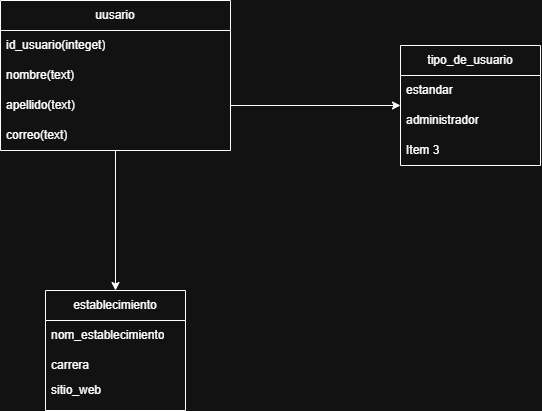

The diagram above was exported from draw.io. Its source (the exported page's mxGraphModel, read from the mxfile embedded in the PNG):
<mxGraphModel dx="2562" dy="1152" grid="1" gridSize="10" guides="1" tooltips="1" connect="1" arrows="1" fold="1" page="1" pageScale="1" pageWidth="827" pageHeight="1169" math="0" shadow="0">
  <root>
    <mxCell id="0" />
    <mxCell id="1" parent="0" />
    <mxCell id="FRvV50Bc366Ae087ieRI-23" style="edgeStyle=orthogonalEdgeStyle;rounded=0;orthogonalLoop=1;jettySize=auto;html=1;" parent="1" source="FRvV50Bc366Ae087ieRI-1" target="FRvV50Bc366Ae087ieRI-14" edge="1">
      <mxGeometry relative="1" as="geometry" />
    </mxCell>
    <mxCell id="FRvV50Bc366Ae087ieRI-1" value="uusario" style="swimlane;fontStyle=0;childLayout=stackLayout;horizontal=1;startSize=30;horizontalStack=0;resizeParent=1;resizeParentMax=0;resizeLast=0;collapsible=1;marginBottom=0;whiteSpace=wrap;html=1;" parent="1" vertex="1">
      <mxGeometry x="120" y="60" width="230" height="150" as="geometry" />
    </mxCell>
    <mxCell id="FRvV50Bc366Ae087ieRI-13" value="id_usuario(integet)" style="text;strokeColor=none;fillColor=none;align=left;verticalAlign=middle;spacingLeft=4;spacingRight=4;overflow=hidden;points=[[0,0.5],[1,0.5]];portConstraint=eastwest;rotatable=0;whiteSpace=wrap;html=1;" parent="FRvV50Bc366Ae087ieRI-1" vertex="1">
      <mxGeometry y="30" width="230" height="30" as="geometry" />
    </mxCell>
    <mxCell id="FRvV50Bc366Ae087ieRI-2" value="nombre(text)" style="text;strokeColor=none;fillColor=none;align=left;verticalAlign=middle;spacingLeft=4;spacingRight=4;overflow=hidden;points=[[0,0.5],[1,0.5]];portConstraint=eastwest;rotatable=0;whiteSpace=wrap;html=1;" parent="FRvV50Bc366Ae087ieRI-1" vertex="1">
      <mxGeometry y="60" width="230" height="30" as="geometry" />
    </mxCell>
    <mxCell id="FRvV50Bc366Ae087ieRI-3" value="apellido(text)" style="text;strokeColor=none;fillColor=none;align=left;verticalAlign=middle;spacingLeft=4;spacingRight=4;overflow=hidden;points=[[0,0.5],[1,0.5]];portConstraint=eastwest;rotatable=0;whiteSpace=wrap;html=1;" parent="FRvV50Bc366Ae087ieRI-1" vertex="1">
      <mxGeometry y="90" width="230" height="30" as="geometry" />
    </mxCell>
    <mxCell id="FRvV50Bc366Ae087ieRI-4" value="&lt;div&gt;&lt;div&gt;correo(text)&lt;/div&gt;&lt;/div&gt;" style="text;strokeColor=none;fillColor=none;align=left;verticalAlign=middle;spacingLeft=4;spacingRight=4;overflow=hidden;points=[[0,0.5],[1,0.5]];portConstraint=eastwest;rotatable=0;whiteSpace=wrap;html=1;" parent="FRvV50Bc366Ae087ieRI-1" vertex="1">
      <mxGeometry y="120" width="230" height="30" as="geometry" />
    </mxCell>
    <mxCell id="FRvV50Bc366Ae087ieRI-14" value="establecimiento" style="swimlane;fontStyle=0;childLayout=stackLayout;horizontal=1;startSize=30;horizontalStack=0;resizeParent=1;resizeParentMax=0;resizeLast=0;collapsible=1;marginBottom=0;whiteSpace=wrap;html=1;" parent="1" vertex="1">
      <mxGeometry x="165" y="350" width="140" height="120" as="geometry" />
    </mxCell>
    <mxCell id="FRvV50Bc366Ae087ieRI-16" value="nom_establecimiento" style="text;strokeColor=none;fillColor=none;align=left;verticalAlign=middle;spacingLeft=4;spacingRight=4;overflow=hidden;points=[[0,0.5],[1,0.5]];portConstraint=eastwest;rotatable=0;whiteSpace=wrap;html=1;" parent="FRvV50Bc366Ae087ieRI-14" vertex="1">
      <mxGeometry y="30" width="140" height="30" as="geometry" />
    </mxCell>
    <mxCell id="FRvV50Bc366Ae087ieRI-15" value="carrera" style="text;strokeColor=none;fillColor=none;align=left;verticalAlign=middle;spacingLeft=4;spacingRight=4;overflow=hidden;points=[[0,0.5],[1,0.5]];portConstraint=eastwest;rotatable=0;whiteSpace=wrap;html=1;" parent="FRvV50Bc366Ae087ieRI-14" vertex="1">
      <mxGeometry y="60" width="140" height="30" as="geometry" />
    </mxCell>
    <mxCell id="FRvV50Bc366Ae087ieRI-17" value="sitio_web&lt;div&gt;&lt;br&gt;&lt;/div&gt;" style="text;strokeColor=none;fillColor=none;align=left;verticalAlign=middle;spacingLeft=4;spacingRight=4;overflow=hidden;points=[[0,0.5],[1,0.5]];portConstraint=eastwest;rotatable=0;whiteSpace=wrap;html=1;" parent="FRvV50Bc366Ae087ieRI-14" vertex="1">
      <mxGeometry y="90" width="140" height="30" as="geometry" />
    </mxCell>
    <mxCell id="FRvV50Bc366Ae087ieRI-24" value="tipo_de_usuario" style="swimlane;fontStyle=0;childLayout=stackLayout;horizontal=1;startSize=30;horizontalStack=0;resizeParent=1;resizeParentMax=0;resizeLast=0;collapsible=1;marginBottom=0;whiteSpace=wrap;html=1;" parent="1" vertex="1">
      <mxGeometry x="520" y="105" width="140" height="120" as="geometry" />
    </mxCell>
    <mxCell id="FRvV50Bc366Ae087ieRI-25" value="estandar" style="text;strokeColor=none;fillColor=none;align=left;verticalAlign=middle;spacingLeft=4;spacingRight=4;overflow=hidden;points=[[0,0.5],[1,0.5]];portConstraint=eastwest;rotatable=0;whiteSpace=wrap;html=1;" parent="FRvV50Bc366Ae087ieRI-24" vertex="1">
      <mxGeometry y="30" width="140" height="30" as="geometry" />
    </mxCell>
    <mxCell id="FRvV50Bc366Ae087ieRI-26" value="administrador" style="text;strokeColor=none;fillColor=none;align=left;verticalAlign=middle;spacingLeft=4;spacingRight=4;overflow=hidden;points=[[0,0.5],[1,0.5]];portConstraint=eastwest;rotatable=0;whiteSpace=wrap;html=1;" parent="FRvV50Bc366Ae087ieRI-24" vertex="1">
      <mxGeometry y="60" width="140" height="30" as="geometry" />
    </mxCell>
    <mxCell id="FRvV50Bc366Ae087ieRI-27" value="Item 3" style="text;strokeColor=none;fillColor=none;align=left;verticalAlign=middle;spacingLeft=4;spacingRight=4;overflow=hidden;points=[[0,0.5],[1,0.5]];portConstraint=eastwest;rotatable=0;whiteSpace=wrap;html=1;" parent="FRvV50Bc366Ae087ieRI-24" vertex="1">
      <mxGeometry y="90" width="140" height="30" as="geometry" />
    </mxCell>
    <mxCell id="FRvV50Bc366Ae087ieRI-29" style="edgeStyle=orthogonalEdgeStyle;rounded=0;orthogonalLoop=1;jettySize=auto;html=1;" parent="1" source="FRvV50Bc366Ae087ieRI-3" target="FRvV50Bc366Ae087ieRI-24" edge="1">
      <mxGeometry relative="1" as="geometry" />
    </mxCell>
  </root>
</mxGraphModel>